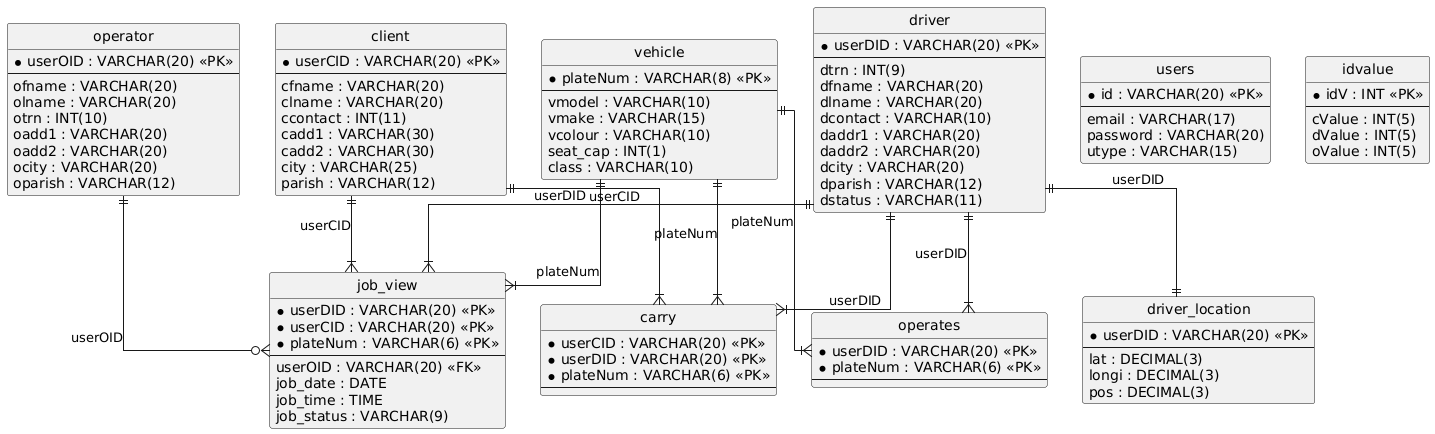

The diagram above was rendered by PlantUML. Its source (embedded in the PNG):
@startuml
hide circle
skinparam linetype ortho

entity "client" as client {
  * userCID : VARCHAR(20) <<PK>>
  --
  cfname : VARCHAR(20)
  clname : VARCHAR(20)
  ccontact : INT(11)
  cadd1 : VARCHAR(30)
  cadd2 : VARCHAR(30)
  city : VARCHAR(25)
  parish : VARCHAR(12)
}

entity "driver" as driver {
  * userDID : VARCHAR(20) <<PK>>
  --
  dtrn : INT(9)
  dfname : VARCHAR(20)
  dlname : VARCHAR(20)
  dcontact : VARCHAR(10)
  daddr1 : VARCHAR(20)
  daddr2 : VARCHAR(20)
  dcity : VARCHAR(20)
  dparish : VARCHAR(12)
  dstatus : VARCHAR(11)
}

entity "operator" as operator {
  * userOID : VARCHAR(20) <<PK>>
  --
  ofname : VARCHAR(20)
  olname : VARCHAR(20)
  otrn : INT(10)
  oadd1 : VARCHAR(20)
  oadd2 : VARCHAR(20)
  ocity : VARCHAR(20)
  oparish : VARCHAR(12)
}

entity "vehicle" as vehicle {
  * plateNum : VARCHAR(8) <<PK>>
  --
  vmodel : VARCHAR(10)
  vmake : VARCHAR(15)
  vcolour : VARCHAR(10)
  seat_cap : INT(1)
  class : VARCHAR(10)
}

entity "job_view" as job_view {
  * userDID : VARCHAR(20) <<PK>>
  * userCID : VARCHAR(20) <<PK>>
  * plateNum : VARCHAR(6) <<PK>>
  --
  userOID : VARCHAR(20) <<FK>>
  job_date : DATE
  job_time : TIME
  job_status : VARCHAR(9)
}

entity "carry" as carry {
  * userCID : VARCHAR(20) <<PK>>
  * userDID : VARCHAR(20) <<PK>>
  * plateNum : VARCHAR(6) <<PK>>
  --
}

entity "operates" as operates {
  * userDID : VARCHAR(20) <<PK>>
  * plateNum : VARCHAR(6) <<PK>>
  --
}

entity "users" as users {
  * id : VARCHAR(20) <<PK>>
  --
  email : VARCHAR(17)
  password : VARCHAR(20)
  utype : VARCHAR(15)
}

entity "driver_location" as driver_location {
  * userDID : VARCHAR(20) <<PK>>
  --
  lat : DECIMAL(3)
  longi : DECIMAL(3)
  pos : DECIMAL(3)
}

entity "idvalue" as idvalue {
  * idV : INT <<PK>>
  --
  cValue : INT(5)
  dValue : INT(5)
  oValue : INT(5)
}

driver ||--|{ job_view : "userDID"
client ||--|{ job_view : "userCID"
operator ||--o{ job_view : "userOID"
vehicle ||--|{ job_view : "plateNum"
driver ||--|{ carry : "userDID"
client ||--|{ carry : "userCID"
vehicle ||--|{ carry : "plateNum"
driver ||--|{ operates : "userDID"
vehicle ||--|{ operates : "plateNum"
driver ||--|| driver_location : "userDID"
@enduml